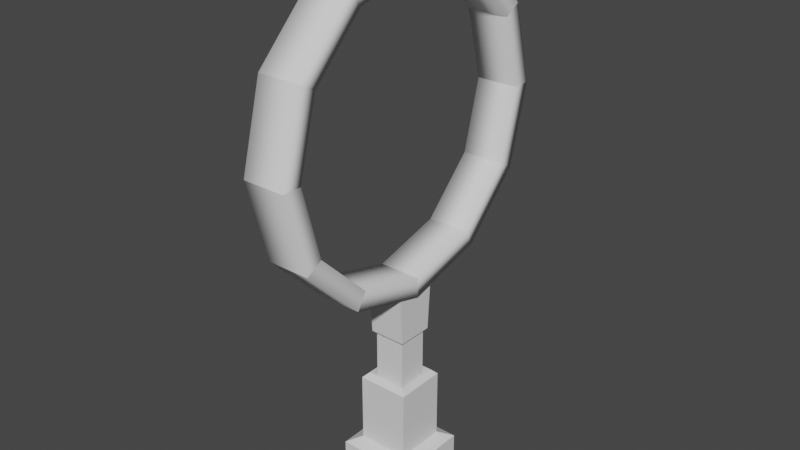 # Source: ring.blend  (saved by Blender 2.83.18; exported with 4.5.12 LTS)
import bpy
from mathutils import Matrix  # noqa: F401  (used for matrix-valued properties, if any)

bpy.ops.wm.read_factory_settings(use_empty=True)
scene = bpy.context.scene
scene.name = 'Scene'

# ---- collections
col_collection = bpy.data.collections.new('Collection'); scene.collection.children.link(col_collection)

# ---- materials (node trees are filled in below, after node groups)
mat_material = bpy.data.materials.new('Material')
mat_material.alpha_threshold = 0.0
mat_material.use_transparent_shadow = False
mat_material.line_color = (0.0, 0.0, 0.0, 1.0)

# ---- material node trees
mat_material.use_nodes = True; mat_material.node_tree.nodes.clear()
_N = mat_material.node_tree.nodes; _L = mat_material.node_tree.links
n0 = _N.new('ShaderNodeOutputMaterial'); n0.name = 'Material Output'; n0.location = (300, 300)
n1 = _N.new('ShaderNodeBsdfPrincipled'); n1.name = 'Principled BSDF'; n1.location = (10, 300)
n1.distribution = 'GGX'
n1.subsurface_method = 'BURLEY'
n1.inputs[2].default_value = 0.4
n1.inputs[3].default_value = 1.45
n1.inputs[27].default_value = (0.0, 0.0, 0.0, 1.0)
n1.inputs[28].default_value = 1.0
_L.new(n1.outputs[0], n0.inputs[0])
n0.is_active_output = True

# ---- world
world_world = bpy.data.worlds.new('World'); scene.world = world_world
world_world.use_nodes = True; world_world.node_tree.nodes.clear()
_N = world_world.node_tree.nodes; _L = world_world.node_tree.links
n0 = _N.new('ShaderNodeOutputWorld'); n0.name = 'World Output'; n0.location = (300, 300)
n1 = _N.new('ShaderNodeBackground'); n1.name = 'Background'; n1.location = (10, 300)
n1.inputs[0].default_value = (0.05088, 0.05088, 0.05088, 1.0)
_L.new(n1.outputs[0], n0.inputs[0])
n0.is_active_output = True
world_world.color = (0.05088, 0.05088, 0.05088)
world_world.use_sun_shadow = False
world_world.sun_shadow_jitter_overblur = 0.0

# ---- meshes
me_cube = bpy.data.meshes.new('Cube')
me_cube.from_pydata([(1.344, 1.344, 4.967), (1.344, 1.344, 1.321), (1.344, -1.344, 4.967), (1.344, -1.344, 1.321), (-1.344, 1.344, 4.967), (-1.344, 1.344, 1.321), (-1.344, -1.344, 4.967), (-1.344, -1.344, 1.321), (2.0, 2.0, 0.9966), (2.0, -2.0, 0.9966), (-2.0, 2.0, 0.9966), (-2.0, -2.0, 0.9966), (2.0, 2.0, -0.003351), (2.0, -2.0, -0.003351), (-2.0, 2.0, -0.003351), (-2.0, -2.0, -0.003351), (1.076, 1.076, 5.236), (1.076, -1.076, 5.236), (-1.076, 1.076, 5.236), (-1.076, -1.076, 5.236), (0.9973, 0.9973, 4.855), (0.9973, -0.9973, 4.855), (-0.9973, 0.9973, 4.855), (-0.9973, -0.9973, 4.855), (-0.9973, -0.9973, 5.236), (-0.9973, 0.9973, 5.236), (0.9973, -0.9973, 5.236), (0.9973, 0.9973, 5.236)], [], [(6, 2, 17, 19), (3, 2, 6, 7), (7, 6, 4, 5), (7, 5, 10, 11), (5, 4, 0, 1), (1, 0, 2, 3), (8, 9, 13, 12), (5, 1, 8, 10), (3, 7, 11, 9), (1, 3, 9, 8), (10, 8, 12, 14), (9, 11, 15, 13), (14, 12, 13, 15), (11, 10, 14, 15), (4, 6, 19, 18), (0, 4, 18, 16), (2, 0, 16, 17), (25, 24, 23, 22), (27, 25, 22, 20), (26, 27, 20, 21), (21, 20, 22, 23), (17, 16, 27, 26), (19, 17, 26, 24), (18, 19, 24, 25), (24, 26, 21, 23), (16, 18, 25, 27)])
_uv = me_cube.uv_layers.new(name='UVMap')
_uv.uv.foreach_set('vector', [0.625, 1.0, 0.625, 0.75, 0.625, 0.75, 0.625, 1.0, 0.375, 0.75, 0.625, 0.75, 0.625, 1.0, 0.375, 1.0, 0.375, 0.0, 0.625, 0.0, 0.625, 0.25, 0.375, 0.25, 0.375, 0.0, 0.375, 0.25, 0.375, 0.25, 0.375, 0.0, 0.375, 0.25, 0.625, 0.25, 0.625, 0.5, 0.375, 0.5, 0.375, 0.5, 0.625, 0.5, 0.625, 0.75, 0.375, 0.75, 0.375, 0.5, 0.375, 0.75, 0.375, 0.75, 0.375, 0.5, 0.375, 0.25, 0.375, 0.5, 0.375, 0.5, 0.375, 0.25, 0.375, 0.75, 0.375, 1.0, 0.375, 1.0, 0.375, 0.75, 0.375, 0.5, 0.375, 0.75, 0.375, 0.75, 0.375, 0.5, 0.375, 0.25, 0.375, 0.5, 0.375, 0.5, 0.375, 0.25, 0.375, 0.75, 0.375, 1.0, 0.375, 1.0, 0.375, 0.75, 0.125, 0.5, 0.375, 0.5, 0.375, 0.75, 0.125, 0.75, 0.375, 0.0, 0.375, 0.25, 0.375, 0.25, 0.375, 0.0, 0.625, 0.25, 0.625, 0.0, 0.625, 0.0, 0.625, 0.25, 0.625, 0.5, 0.625, 0.25, 0.625, 0.25, 0.625, 0.5, 0.625, 0.75, 0.625, 0.5, 0.625, 0.5, 0.625, 0.75, 0.625, 0.25, 0.625, 0.0, 0.625, 0.0, 0.625, 0.25, 0.625, 0.5, 0.625, 0.25, 0.625, 0.25, 0.625, 0.5, 0.625, 0.75, 0.625, 0.5, 0.625, 0.5, 0.625, 0.75, 0.625, 0.75, 0.625, 0.5, 0.625, 0.25, 0.625, 0.0, 0.625, 0.75, 0.625, 0.5, 0.625, 0.5, 0.625, 0.75, 0.625, 1.0, 0.625, 0.75, 0.625, 0.75, 0.625, 1.0, 0.625, 0.25, 0.625, 0.0, 0.625, 0.0, 0.625, 0.25, 0.625, 1.0, 0.625, 0.75, 0.625, 0.75, 0.625, 1.0, 0.625, 0.5, 0.625, 0.25, 0.625, 0.25, 0.625, 0.5])
me_cube.materials.append(mat_material)
me_cube.use_remesh_preserve_volume = False
me_cube.use_remesh_preserve_attributes = False
me_cube.use_mirror_vertex_groups = False
me_cube.update()
me_circle = bpy.data.meshes.new('Circle')
me_circle.from_pydata([(-0.1489, -0.5, 1.605), (-0.1489, -5.066e-07, 1.471), (-0.1489, -0.5669, 1.489), (-0.1489, -5.662e-07, 1.337), (0.1489, -0.5, 1.605), (0.1489, -5.066e-07, 1.471), (0.1489, -0.5669, 1.489), (0.1489, -5.662e-07, 1.337)], [], [(1, 3, 2, 0), (5, 4, 6, 7), (1, 0, 4, 5), (2, 3, 7, 6)])
me_circle.polygons.foreach_set('use_smooth', [True] * 4)
_uv = me_circle.uv_layers.new(name='UVMap')
_uv.uv.foreach_set('vector', [0.0, 0.0, 0.0, 0.0, 0.0, 0.0, 0.0, 0.0, 0.0, 0.0, 0.0, 0.0, 0.0, 0.0, 0.0, 0.0, 0.0, 0.0, 0.0, 0.0, 0.0, 0.0, 0.0, 0.0, 0.0, 0.0, 0.0, 0.0, 0.0, 0.0, 0.0, 0.0])
me_circle.use_remesh_fix_poles = True
me_circle.use_remesh_preserve_attributes = False
me_circle.use_mirror_vertex_groups = False
me_circle.update()
me_circle_001 = bpy.data.meshes.new('Circle.001')
me_circle_001.from_pydata([(-0.1489, -5.066e-07, 1.471), (-0.1489, 0.5, 1.605), (-0.1489, -5.662e-07, 1.337), (-0.1489, 0.5669, 1.489), (0.1489, -5.066e-07, 1.471), (0.1489, 0.5, 1.605), (0.1489, -5.662e-07, 1.337), (0.1489, 0.5669, 1.489)], [], [(1, 3, 2, 0), (5, 4, 6, 7), (1, 0, 4, 5), (2, 3, 7, 6)])
me_circle_001.polygons.foreach_set('use_smooth', [True] * 4)
_uv = me_circle_001.uv_layers.new(name='UVMap')
_uv.uv.foreach_set('vector', [0.0, 0.0, 0.0, 0.0, 0.0, 0.0, 0.0, 0.0, 0.0, 0.0, 0.0, 0.0, 0.0, 0.0, 0.0, 0.0, 0.0, 0.0, 0.0, 0.0, 0.0, 0.0, 0.0, 0.0, 0.0, 0.0, 0.0, 0.0, 0.0, 0.0, 0.0, 0.0])
me_circle_001.use_remesh_fix_poles = True
me_circle_001.use_remesh_preserve_attributes = False
me_circle_001.use_mirror_vertex_groups = False
me_circle_001.update()
me_circle_002 = bpy.data.meshes.new('Circle.002')
me_circle_002.from_pydata([(-0.1489, 0.5, 1.605), (-0.1489, 0.866, 1.971), (-0.1489, 0.5669, 1.489), (-0.1489, 0.9819, 1.904), (0.1489, 0.5, 1.605), (0.1489, 0.866, 1.971), (0.1489, 0.5669, 1.489), (0.1489, 0.9819, 1.904)], [], [(1, 3, 2, 0), (5, 4, 6, 7), (2, 3, 7, 6), (1, 0, 4, 5)])
me_circle_002.polygons.foreach_set('use_smooth', [True] * 4)
_uv = me_circle_002.uv_layers.new(name='UVMap')
_uv.uv.foreach_set('vector', [0.0, 0.0, 0.0, 0.0, 0.0, 0.0, 0.0, 0.0, 0.0, 0.0, 0.0, 0.0, 0.0, 0.0, 0.0, 0.0, 0.0, 0.0, 0.0, 0.0, 0.0, 0.0, 0.0, 0.0, 0.0, 0.0, 0.0, 0.0, 0.0, 0.0, 0.0, 0.0])
me_circle_002.use_remesh_fix_poles = True
me_circle_002.use_remesh_preserve_attributes = False
me_circle_002.use_mirror_vertex_groups = False
me_circle_002.update()
me_circle_003 = bpy.data.meshes.new('Circle.003')
me_circle_003.from_pydata([(-0.1489, 1.0, 2.471), (-0.1489, 0.866, 1.971), (-0.1489, 1.134, 2.471), (-0.1489, 0.9819, 1.904), (0.1489, 1.0, 2.471), (0.1489, 0.866, 1.971), (0.1489, 1.134, 2.471), (0.1489, 0.9819, 1.904)], [], [(0, 2, 3, 1), (4, 5, 7, 6), (3, 2, 6, 7), (0, 1, 5, 4)])
me_circle_003.polygons.foreach_set('use_smooth', [True] * 4)
_uv = me_circle_003.uv_layers.new(name='UVMap')
_uv.uv.foreach_set('vector', [0.0, 0.0, 0.0, 0.0, 0.0, 0.0, 0.0, 0.0, 0.0, 0.0, 0.0, 0.0, 0.0, 0.0, 0.0, 0.0, 0.0, 0.0, 0.0, 0.0, 0.0, 0.0, 0.0, 0.0, 0.0, 0.0, 0.0, 0.0, 0.0, 0.0, 0.0, 0.0])
me_circle_003.use_remesh_fix_poles = True
me_circle_003.use_remesh_preserve_attributes = False
me_circle_003.use_mirror_vertex_groups = False
me_circle_003.update()
me_circle_004 = bpy.data.meshes.new('Circle.004')
me_circle_004.from_pydata([(-0.1489, 1.0, 2.471), (-0.1489, 0.866, 2.971), (-0.1489, 1.134, 2.471), (-0.1489, 0.9819, 3.038), (0.1489, 1.0, 2.471), (0.1489, 0.866, 2.971), (0.1489, 1.134, 2.471), (0.1489, 0.9819, 3.038)], [], [(1, 3, 2, 0), (5, 4, 6, 7), (1, 0, 4, 5), (2, 3, 7, 6)])
me_circle_004.polygons.foreach_set('use_smooth', [True] * 4)
_uv = me_circle_004.uv_layers.new(name='UVMap')
_uv.uv.foreach_set('vector', [0.0, 0.0, 0.0, 0.0, 0.0, 0.0, 0.0, 0.0, 0.0, 0.0, 0.0, 0.0, 0.0, 0.0, 0.0, 0.0, 0.0, 0.0, 0.0, 0.0, 0.0, 0.0, 0.0, 0.0, 0.0, 0.0, 0.0, 0.0, 0.0, 0.0, 0.0, 0.0])
me_circle_004.use_remesh_fix_poles = True
me_circle_004.use_remesh_preserve_attributes = False
me_circle_004.use_mirror_vertex_groups = False
me_circle_004.update()
me_circle_005 = bpy.data.meshes.new('Circle.005')
me_circle_005.from_pydata([(-0.1489, 0.866, 2.971), (-0.1489, 0.5, 3.337), (-0.1489, 0.9819, 3.038), (-0.1489, 0.5669, 3.453), (0.1489, 0.866, 2.971), (0.1489, 0.5, 3.337), (0.1489, 0.9819, 3.038), (0.1489, 0.5669, 3.453)], [], [(1, 3, 2, 0), (5, 4, 6, 7), (1, 0, 4, 5), (2, 3, 7, 6)])
me_circle_005.polygons.foreach_set('use_smooth', [True] * 4)
_uv = me_circle_005.uv_layers.new(name='UVMap')
_uv.uv.foreach_set('vector', [0.0, 0.0, 0.0, 0.0, 0.0, 0.0, 0.0, 0.0, 0.0, 0.0, 0.0, 0.0, 0.0, 0.0, 0.0, 0.0, 0.0, 0.0, 0.0, 0.0, 0.0, 0.0, 0.0, 0.0, 0.0, 0.0, 0.0, 0.0, 0.0, 0.0, 0.0, 0.0])
me_circle_005.use_remesh_fix_poles = True
me_circle_005.use_remesh_preserve_attributes = False
me_circle_005.use_mirror_vertex_groups = False
me_circle_005.update()
me_circle_006 = bpy.data.meshes.new('Circle.006')
me_circle_006.from_pydata([(-0.1489, 0.5, 3.337), (-0.1489, -8.941e-08, 3.471), (-0.1489, 0.5669, 3.453), (-0.1489, -8.941e-08, 3.605), (0.1489, 0.5, 3.337), (0.1489, -8.941e-08, 3.471), (0.1489, 0.5669, 3.453), (0.1489, -8.941e-08, 3.605)], [], [(1, 3, 2, 0), (5, 4, 6, 7), (1, 0, 4, 5), (2, 3, 7, 6)])
me_circle_006.polygons.foreach_set('use_smooth', [True] * 4)
_uv = me_circle_006.uv_layers.new(name='UVMap')
_uv.uv.foreach_set('vector', [0.0, 0.0, 0.0, 0.0, 0.0, 0.0, 0.0, 0.0, 0.0, 0.0, 0.0, 0.0, 0.0, 0.0, 0.0, 0.0, 0.0, 0.0, 0.0, 0.0, 0.0, 0.0, 0.0, 0.0, 0.0, 0.0, 0.0, 0.0, 0.0, 0.0, 0.0, 0.0])
me_circle_006.use_remesh_fix_poles = True
me_circle_006.use_remesh_preserve_attributes = False
me_circle_006.use_mirror_vertex_groups = False
me_circle_006.update()
me_circle_007 = bpy.data.meshes.new('Circle.007')
me_circle_007.from_pydata([(-0.1489, -8.941e-08, 3.471), (-0.1489, -0.5, 3.337), (-0.1489, -8.941e-08, 3.605), (-0.1489, -0.5669, 3.453), (0.1489, -8.941e-08, 3.471), (0.1489, -0.5, 3.337), (0.1489, -8.941e-08, 3.605), (0.1489, -0.5669, 3.453)], [], [(1, 3, 2, 0), (5, 4, 6, 7), (2, 3, 7, 6), (1, 0, 4, 5)])
me_circle_007.polygons.foreach_set('use_smooth', [True] * 4)
_uv = me_circle_007.uv_layers.new(name='UVMap')
_uv.uv.foreach_set('vector', [0.0, 0.0, 0.0, 0.0, 0.0, 0.0, 0.0, 0.0, 0.0, 0.0, 0.0, 0.0, 0.0, 0.0, 0.0, 0.0, 0.0, 0.0, 0.0, 0.0, 0.0, 0.0, 0.0, 0.0, 0.0, 0.0, 0.0, 0.0, 0.0, 0.0, 0.0, 0.0])
me_circle_007.use_remesh_fix_poles = True
me_circle_007.use_remesh_preserve_attributes = False
me_circle_007.use_mirror_vertex_groups = False
me_circle_007.update()
me_circle_008 = bpy.data.meshes.new('Circle.008')
me_circle_008.from_pydata([(-0.1489, -0.5, 3.337), (-0.1489, -0.866, 2.971), (-0.1489, -0.5669, 3.453), (-0.1489, -0.9819, 3.038), (0.1489, -0.5, 3.337), (0.1489, -0.866, 2.971), (0.1489, -0.5669, 3.453), (0.1489, -0.9819, 3.038)], [], [(1, 3, 2, 0), (5, 4, 6, 7), (2, 3, 7, 6), (1, 0, 4, 5)])
me_circle_008.polygons.foreach_set('use_smooth', [True] * 4)
_uv = me_circle_008.uv_layers.new(name='UVMap')
_uv.uv.foreach_set('vector', [0.0, 0.0, 0.0, 0.0, 0.0, 0.0, 0.0, 0.0, 0.0, 0.0, 0.0, 0.0, 0.0, 0.0, 0.0, 0.0, 0.0, 0.0, 0.0, 0.0, 0.0, 0.0, 0.0, 0.0, 0.0, 0.0, 0.0, 0.0, 0.0, 0.0, 0.0, 0.0])
me_circle_008.use_remesh_fix_poles = True
me_circle_008.use_remesh_preserve_attributes = False
me_circle_008.use_mirror_vertex_groups = False
me_circle_008.update()
me_circle_009 = bpy.data.meshes.new('Circle.009')
me_circle_009.from_pydata([(-0.1489, -0.866, 2.971), (-0.1489, -1.0, 2.471), (-0.1489, -0.9819, 3.038), (-0.1489, -1.134, 2.471), (0.1489, -0.866, 2.971), (0.1489, -1.0, 2.471), (0.1489, -0.9819, 3.038), (0.1489, -1.134, 2.471)], [], [(1, 3, 2, 0), (5, 4, 6, 7), (2, 3, 7, 6), (1, 0, 4, 5)])
me_circle_009.polygons.foreach_set('use_smooth', [True] * 4)
_uv = me_circle_009.uv_layers.new(name='UVMap')
_uv.uv.foreach_set('vector', [0.0, 0.0, 0.0, 0.0, 0.0, 0.0, 0.0, 0.0, 0.0, 0.0, 0.0, 0.0, 0.0, 0.0, 0.0, 0.0, 0.0, 0.0, 0.0, 0.0, 0.0, 0.0, 0.0, 0.0, 0.0, 0.0, 0.0, 0.0, 0.0, 0.0, 0.0, 0.0])
me_circle_009.use_remesh_fix_poles = True
me_circle_009.use_remesh_preserve_attributes = False
me_circle_009.use_mirror_vertex_groups = False
me_circle_009.update()
me_circle_010 = bpy.data.meshes.new('Circle.010')
me_circle_010.from_pydata([(-0.1489, -1.0, 2.471), (-0.1489, -0.866, 1.971), (-0.1489, -1.134, 2.471), (-0.1489, -0.9819, 1.904), (0.1489, -1.0, 2.471), (0.1489, -0.866, 1.971), (0.1489, -1.134, 2.471), (0.1489, -0.9819, 1.904)], [], [(1, 3, 2, 0), (5, 4, 6, 7), (2, 3, 7, 6), (1, 0, 4, 5)])
me_circle_010.polygons.foreach_set('use_smooth', [True] * 4)
_uv = me_circle_010.uv_layers.new(name='UVMap')
_uv.uv.foreach_set('vector', [0.0, 0.0, 0.0, 0.0, 0.0, 0.0, 0.0, 0.0, 0.0, 0.0, 0.0, 0.0, 0.0, 0.0, 0.0, 0.0, 0.0, 0.0, 0.0, 0.0, 0.0, 0.0, 0.0, 0.0, 0.0, 0.0, 0.0, 0.0, 0.0, 0.0, 0.0, 0.0])
me_circle_010.use_remesh_fix_poles = True
me_circle_010.use_remesh_preserve_attributes = False
me_circle_010.use_mirror_vertex_groups = False
me_circle_010.update()
me_circle_011 = bpy.data.meshes.new('Circle.011')
me_circle_011.from_pydata([(-0.1489, -0.866, 1.971), (-0.1489, -0.5, 1.605), (-0.1489, -0.9819, 1.904), (-0.1489, -0.5669, 1.489), (0.1489, -0.866, 1.971), (0.1489, -0.5, 1.605), (0.1489, -0.9819, 1.904), (0.1489, -0.5669, 1.489)], [], [(1, 3, 2, 0), (5, 4, 6, 7), (1, 0, 4, 5), (2, 3, 7, 6)])
me_circle_011.polygons.foreach_set('use_smooth', [True] * 4)
_uv = me_circle_011.uv_layers.new(name='UVMap')
_uv.uv.foreach_set('vector', [0.0, 0.0, 0.0, 0.0, 0.0, 0.0, 0.0, 0.0, 0.0, 0.0, 0.0, 0.0, 0.0, 0.0, 0.0, 0.0, 0.0, 0.0, 0.0, 0.0, 0.0, 0.0, 0.0, 0.0, 0.0, 0.0, 0.0, 0.0, 0.0, 0.0, 0.0, 0.0])
me_circle_011.use_remesh_fix_poles = True
me_circle_011.use_remesh_preserve_attributes = False
me_circle_011.use_mirror_vertex_groups = False
me_circle_011.update()
me_cube_001 = bpy.data.meshes.new('Cube.001')
me_cube_001.from_pydata([(0.8, 0.8, 3.113), (0.8, -0.8, 3.113), (-0.8, 0.8, 3.113), (-0.8, -0.8, 3.113), (0.8, 0.8, 7.496), (0.8, -0.8, 7.496), (-0.8, 0.8, 7.496), (-0.8, -0.8, 7.496), (0.96, 0.96, 7.696), (0.96, -0.96, 7.696), (-0.96, 0.96, 7.696), (-0.96, -0.96, 7.696), (0.96, 1.132, 10.27), (0.96, -1.132, 10.27), (-0.96, 1.132, 10.27), (-0.96, -1.132, 10.27), (0.96, 1.051, 10.9), (0.96, -1.051, 10.9), (-0.96, 1.051, 10.9), (-0.96, -1.051, 10.9), (0.96, -4.542e-07, 10.27), (-0.96, -4.542e-07, 10.27), (0.96, -4.542e-07, 10.6), (-0.96, -4.542e-07, 10.6)], [], [(3, 1, 5, 7), (4, 6, 10, 8), (0, 2, 6, 4), (1, 0, 4, 5), (2, 3, 7, 6), (10, 11, 15, 21, 14), (5, 4, 8, 9), (7, 5, 9, 11), (12, 14, 18, 16), (11, 9, 13, 15), (8, 10, 14, 12), (6, 7, 11, 10), (22, 23, 19, 17), (20, 12, 16, 22), (21, 15, 19, 23), (15, 13, 17, 19), (14, 21, 23, 18), (13, 20, 22, 17), (16, 18, 23, 22), (9, 8, 12, 20, 13)])
_uv = me_cube_001.uv_layers.new(name='UVMap')
_uv.uv.foreach_set('vector', [0.625, 1.0, 0.625, 0.75, 0.625, 0.75, 0.625, 1.0, 0.625, 0.5, 0.625, 0.25, 0.625, 0.25, 0.625, 0.5, 0.625, 0.5, 0.625, 0.25, 0.625, 0.25, 0.625, 0.5, 0.625, 0.75, 0.625, 0.5, 0.625, 0.5, 0.625, 0.75, 0.625, 0.25, 0.625, 0.0, 0.625, 0.0, 0.625, 0.25, 0.625, 0.25, 0.625, 0.0, 0.625, 0.0, 0.625, 0.125, 0.625, 0.25, 0.625, 0.75, 0.625, 0.5, 0.625, 0.5, 0.625, 0.75, 0.625, 1.0, 0.625, 0.75, 0.625, 0.75, 0.625, 1.0, 0.625, 0.5, 0.625, 0.25, 0.625, 0.25, 0.625, 0.5, 0.625, 1.0, 0.625, 0.75, 0.625, 0.75, 0.625, 1.0, 0.625, 0.5, 0.625, 0.25, 0.625, 0.25, 0.625, 0.5, 0.625, 0.25, 0.625, 0.0, 0.625, 0.0, 0.625, 0.25, 0.625, 0.625, 0.875, 0.625, 0.875, 0.75, 0.625, 0.75, 0.625, 0.625, 0.625, 0.5, 0.625, 0.5, 0.625, 0.625, 0.625, 0.125, 0.625, 0.0, 0.625, 0.0, 0.625, 0.125, 0.625, 1.0, 0.625, 0.75, 0.625, 0.75, 0.625, 1.0, 0.625, 0.25, 0.625, 0.125, 0.625, 0.125, 0.625, 0.25, 0.625, 0.75, 0.625, 0.625, 0.625, 0.625, 0.625, 0.75, 0.625, 0.5, 0.875, 0.5, 0.875, 0.625, 0.625, 0.625, 0.625, 0.75, 0.625, 0.5, 0.625, 0.5, 0.625, 0.625, 0.625, 0.75])
me_cube_001.materials.append(mat_material)
me_cube_001.use_remesh_preserve_volume = False
me_cube_001.use_remesh_preserve_attributes = False
me_cube_001.use_mirror_vertex_groups = False
me_cube_001.update()

# ---- objects
ob_cube = bpy.data.objects.new('Cube', me_cube)
ob_circle = bpy.data.objects.new('Circle', me_circle)
ob_circle_001 = bpy.data.objects.new('Circle.001', me_circle_001)
ob_circle_002 = bpy.data.objects.new('Circle.002', me_circle_002)
ob_circle_003 = bpy.data.objects.new('Circle.003', me_circle_003)
ob_circle_004 = bpy.data.objects.new('Circle.004', me_circle_004)
ob_circle_005 = bpy.data.objects.new('Circle.005', me_circle_005)
ob_circle_006 = bpy.data.objects.new('Circle.006', me_circle_006)
ob_circle_007 = bpy.data.objects.new('Circle.007', me_circle_007)
ob_circle_008 = bpy.data.objects.new('Circle.008', me_circle_008)
ob_circle_009 = bpy.data.objects.new('Circle.009', me_circle_009)
ob_circle_010 = bpy.data.objects.new('Circle.010', me_circle_010)
ob_circle_011 = bpy.data.objects.new('Circle.011', me_circle_011)
ob_cube_001 = bpy.data.objects.new('Cube.001', me_cube_001)

# ---- transforms, parenting, visibility, modifiers, constraints
ob_cube.location = (0.0, 0.0, 0.0)
ob_cube.scale = (0.325, 0.325, 0.325)
ob_cube.lock_rotations_4d = False
ob_cube.empty_display_type = 'ARROWS'
ob_cube.lineart.crease_threshold = 0.0
ob_circle.location = (0.0, 0.0, 0.0)
ob_circle.scale = (2.427, 2.427, 2.427)
ob_circle.lineart.crease_threshold = 0.0
ob_circle_001.location = (0.0, 0.0, 0.0)
ob_circle_001.scale = (2.427, 2.427, 2.427)
ob_circle_001.lineart.crease_threshold = 0.0
ob_circle_002.location = (0.0, 0.0, 0.0)
ob_circle_002.scale = (2.427, 2.427, 2.427)
ob_circle_002.lineart.crease_threshold = 0.0
ob_circle_003.location = (0.0, 0.0, 0.0)
ob_circle_003.scale = (2.427, 2.427, 2.427)
ob_circle_003.lineart.crease_threshold = 0.0
ob_circle_004.location = (0.0, 0.0, 0.0)
ob_circle_004.scale = (2.427, 2.427, 2.427)
ob_circle_004.lineart.crease_threshold = 0.0
ob_circle_005.location = (0.0, 0.0, 0.0)
ob_circle_005.scale = (2.427, 2.427, 2.427)
ob_circle_005.lineart.crease_threshold = 0.0
ob_circle_006.location = (0.0, 0.0, 0.0)
ob_circle_006.scale = (2.427, 2.427, 2.427)
ob_circle_006.lineart.crease_threshold = 0.0
ob_circle_007.location = (0.0, 0.0, 0.0)
ob_circle_007.scale = (2.427, 2.427, 2.427)
ob_circle_007.lineart.crease_threshold = 0.0
ob_circle_008.location = (0.0, 0.0, 0.0)
ob_circle_008.scale = (2.427, 2.427, 2.427)
ob_circle_008.lineart.crease_threshold = 0.0
ob_circle_009.location = (0.0, 0.0, 0.0)
ob_circle_009.scale = (2.427, 2.427, 2.427)
ob_circle_009.lineart.crease_threshold = 0.0
ob_circle_010.location = (0.0, 0.0, 0.0)
ob_circle_010.scale = (2.427, 2.427, 2.427)
ob_circle_010.lineart.crease_threshold = 0.0
ob_circle_011.location = (0.0, 0.0, 0.0)
ob_circle_011.scale = (2.427, 2.427, 2.427)
ob_circle_011.lineart.crease_threshold = 0.0
ob_cube_001.location = (0.0, 0.0, 0.0)
ob_cube_001.scale = (0.325, 0.325, 0.325)
ob_cube_001.lock_rotations_4d = False
ob_cube_001.empty_display_type = 'ARROWS'
ob_cube_001.lineart.crease_threshold = 0.0

# ---- collection membership
col_collection.objects.link(ob_cube)
col_collection.objects.link(ob_circle)
col_collection.objects.link(ob_circle_001)
col_collection.objects.link(ob_circle_002)
col_collection.objects.link(ob_circle_003)
col_collection.objects.link(ob_circle_004)
col_collection.objects.link(ob_circle_005)
col_collection.objects.link(ob_circle_006)
col_collection.objects.link(ob_circle_007)
col_collection.objects.link(ob_circle_008)
col_collection.objects.link(ob_circle_009)
col_collection.objects.link(ob_circle_010)
col_collection.objects.link(ob_circle_011)
col_collection.objects.link(ob_cube_001)

# ---- scene / render settings (as saved in the file)
scene.frame_start = 1; scene.frame_end = 250; scene.frame_set(1)
scene.render.engine = 'BLENDER_EEVEE_NEXT'
scene.cycles.use_denoising = False
scene.cycles.samples = 128
scene.cycles.sampling_pattern = 'TABULATED_SOBOL'
scene.cycles.use_adaptive_sampling = False
scene.cycles.use_light_tree = False
scene.view_settings.view_transform = 'Filmic'
bpy.context.view_layer.update()

# ---- added for rendering (the .blend has no active camera and no usable light): camera, sun
cam_auto = bpy.data.cameras.new('AutoCamera')
cam_auto.lens = 50.0
cam_auto.sensor_width = 36.0
cam_auto.clip_end = 1000.0
ob_auto_camera = bpy.data.objects.new('AutoCamera', cam_auto)
scene.collection.objects.link(ob_auto_camera)
ob_auto_camera.location = (9.63955, -11.5675, 12.0857)
ob_auto_camera.rotation_euler = (1.09748, -7.21219e-08, 0.694738)
scene.camera = ob_auto_camera
light_auto_sun = bpy.data.lights.new('AutoSun', 'SUN')
light_auto_sun.energy = 3.0
light_auto_sun.angle = 0.0523599
ob_auto_sun = bpy.data.objects.new('AutoSun', light_auto_sun)
scene.collection.objects.link(ob_auto_sun)
ob_auto_sun.rotation_euler = (0.872665, 0.174533, 0.523599)
bpy.context.view_layer.update()
